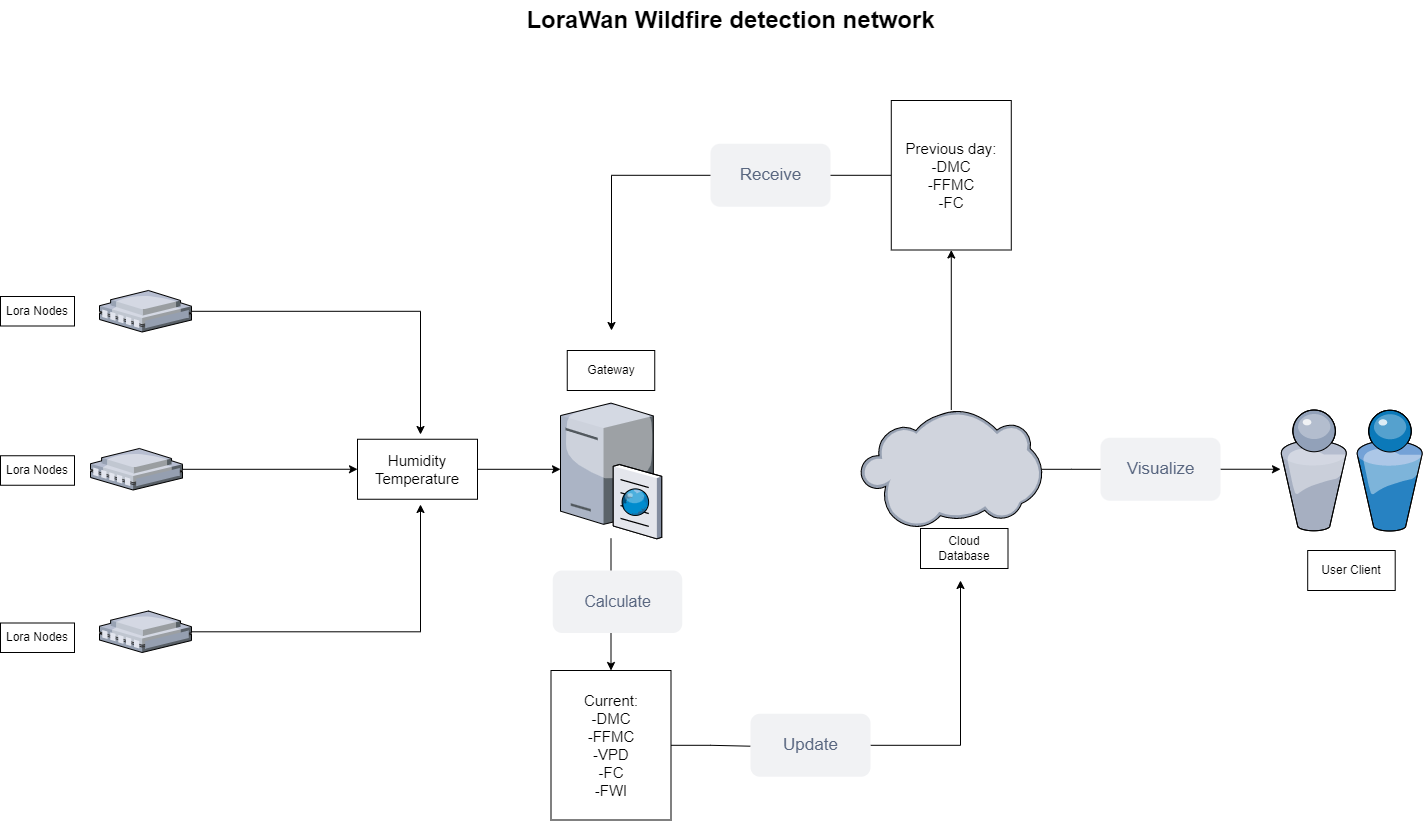

The diagram above was exported from draw.io. Its source (the exported page's mxGraphModel, read from the mxfile embedded in the PNG):
<mxGraphModel dx="1049" dy="752" grid="1" gridSize="10" guides="1" tooltips="1" connect="1" arrows="1" fold="1" page="1" pageScale="1.5" pageWidth="1169" pageHeight="826" background="none" math="0" shadow="0">
  <root>
    <mxCell id="0" style=";html=1;" />
    <mxCell id="1" style=";html=1;" parent="0" />
    <mxCell id="6a7d8f32e03d9370-62" value="LoraWan Wildfire detection network" style="text;strokeColor=none;fillColor=none;html=1;fontSize=24;fontStyle=1;verticalAlign=middle;align=center;" parent="1" vertex="1">
      <mxGeometry x="499" y="30" width="861" height="40" as="geometry" />
    </mxCell>
    <mxCell id="dO5_6yhsCzl-_yQzNe6N-47" style="edgeStyle=orthogonalEdgeStyle;rounded=0;orthogonalLoop=1;jettySize=auto;html=1;entryX=0;entryY=0.5;entryDx=0;entryDy=0;fontSize=15;" parent="1" source="dO5_6yhsCzl-_yQzNe6N-3" target="dO5_6yhsCzl-_yQzNe6N-39" edge="1">
      <mxGeometry relative="1" as="geometry" />
    </mxCell>
    <mxCell id="dO5_6yhsCzl-_yQzNe6N-3" value="" style="verticalLabelPosition=bottom;sketch=0;aspect=fixed;html=1;verticalAlign=top;strokeColor=none;align=center;outlineConnect=0;shape=mxgraph.citrix.remote_office;" parent="1" vertex="1">
      <mxGeometry x="290" y="478" width="92" height="41.5" as="geometry" />
    </mxCell>
    <mxCell id="dO5_6yhsCzl-_yQzNe6N-4" value="Cloud Database" style="rounded=0;whiteSpace=wrap;html=1;strokeColor=default;" parent="1" vertex="1">
      <mxGeometry x="1120" y="558" width="87.5" height="40" as="geometry" />
    </mxCell>
    <mxCell id="dO5_6yhsCzl-_yQzNe6N-49" style="edgeStyle=orthogonalEdgeStyle;rounded=0;orthogonalLoop=1;jettySize=auto;html=1;fontSize=15;" parent="1" source="dO5_6yhsCzl-_yQzNe6N-5" edge="1">
      <mxGeometry relative="1" as="geometry">
        <mxPoint x="620" y="464" as="targetPoint" />
      </mxGeometry>
    </mxCell>
    <mxCell id="dO5_6yhsCzl-_yQzNe6N-5" value="" style="verticalLabelPosition=bottom;sketch=0;aspect=fixed;html=1;verticalAlign=top;strokeColor=none;align=center;outlineConnect=0;shape=mxgraph.citrix.remote_office;" parent="1" vertex="1">
      <mxGeometry x="299" y="320" width="92" height="41.5" as="geometry" />
    </mxCell>
    <mxCell id="dO5_6yhsCzl-_yQzNe6N-6" value="Lora Nodes" style="rounded=0;whiteSpace=wrap;html=1;strokeColor=default;" parent="1" vertex="1">
      <mxGeometry x="200" y="326" width="74" height="29.5" as="geometry" />
    </mxCell>
    <mxCell id="dO5_6yhsCzl-_yQzNe6N-50" style="edgeStyle=orthogonalEdgeStyle;rounded=0;orthogonalLoop=1;jettySize=auto;html=1;fontSize=15;" parent="1" source="dO5_6yhsCzl-_yQzNe6N-7" edge="1">
      <mxGeometry relative="1" as="geometry">
        <mxPoint x="620" y="534" as="targetPoint" />
      </mxGeometry>
    </mxCell>
    <mxCell id="dO5_6yhsCzl-_yQzNe6N-7" value="" style="verticalLabelPosition=bottom;sketch=0;aspect=fixed;html=1;verticalAlign=top;strokeColor=none;align=center;outlineConnect=0;shape=mxgraph.citrix.remote_office;" parent="1" vertex="1">
      <mxGeometry x="299" y="640.5" width="92" height="41.5" as="geometry" />
    </mxCell>
    <mxCell id="dO5_6yhsCzl-_yQzNe6N-8" value="Lora Nodes" style="rounded=0;whiteSpace=wrap;html=1;strokeColor=default;" parent="1" vertex="1">
      <mxGeometry x="200" y="652.5" width="74" height="29.5" as="geometry" />
    </mxCell>
    <mxCell id="dO5_6yhsCzl-_yQzNe6N-55" style="edgeStyle=orthogonalEdgeStyle;rounded=0;orthogonalLoop=1;jettySize=auto;html=1;entryX=0.5;entryY=0;entryDx=0;entryDy=0;fontSize=15;" parent="1" source="dO5_6yhsCzl-_yQzNe6N-17" target="dO5_6yhsCzl-_yQzNe6N-54" edge="1">
      <mxGeometry relative="1" as="geometry" />
    </mxCell>
    <mxCell id="dO5_6yhsCzl-_yQzNe6N-17" value="" style="verticalLabelPosition=bottom;sketch=0;aspect=fixed;html=1;verticalAlign=top;strokeColor=none;align=center;outlineConnect=0;shape=mxgraph.citrix.cache_server;" parent="1" vertex="1">
      <mxGeometry x="760" y="429.4" width="101" height="138.7" as="geometry" />
    </mxCell>
    <mxCell id="dO5_6yhsCzl-_yQzNe6N-51" style="edgeStyle=orthogonalEdgeStyle;rounded=0;orthogonalLoop=1;jettySize=auto;html=1;fontSize=15;" parent="1" source="dO5_6yhsCzl-_yQzNe6N-39" target="dO5_6yhsCzl-_yQzNe6N-17" edge="1">
      <mxGeometry relative="1" as="geometry" />
    </mxCell>
    <mxCell id="dO5_6yhsCzl-_yQzNe6N-39" value="Humidity&lt;br&gt;Temperature" style="rounded=0;whiteSpace=wrap;html=1;fontSize=15;strokeColor=default;" parent="1" vertex="1">
      <mxGeometry x="557" y="468.75" width="120" height="60" as="geometry" />
    </mxCell>
    <mxCell id="dO5_6yhsCzl-_yQzNe6N-61" style="edgeStyle=orthogonalEdgeStyle;rounded=0;orthogonalLoop=1;jettySize=auto;html=1;fontSize=15;entryX=0.5;entryY=1;entryDx=0;entryDy=0;" parent="1" source="dO5_6yhsCzl-_yQzNe6N-52" target="dO5_6yhsCzl-_yQzNe6N-63" edge="1">
      <mxGeometry relative="1" as="geometry">
        <mxPoint x="1150.7849999999999" y="310" as="targetPoint" />
      </mxGeometry>
    </mxCell>
    <mxCell id="dO5_6yhsCzl-_yQzNe6N-67" style="edgeStyle=orthogonalEdgeStyle;rounded=0;orthogonalLoop=1;jettySize=auto;html=1;fontSize=15;startArrow=none;" parent="1" source="dO5_6yhsCzl-_yQzNe6N-69" edge="1">
      <mxGeometry relative="1" as="geometry">
        <mxPoint x="1480" y="498.75" as="targetPoint" />
      </mxGeometry>
    </mxCell>
    <mxCell id="dO5_6yhsCzl-_yQzNe6N-52" value="" style="verticalLabelPosition=bottom;sketch=0;aspect=fixed;html=1;verticalAlign=top;strokeColor=none;align=center;outlineConnect=0;shape=mxgraph.citrix.cloud;fontSize=15;" parent="1" vertex="1">
      <mxGeometry x="1060" y="439.5" width="181.57" height="118.5" as="geometry" />
    </mxCell>
    <mxCell id="dO5_6yhsCzl-_yQzNe6N-53" value="" style="verticalLabelPosition=bottom;sketch=0;aspect=fixed;html=1;verticalAlign=top;strokeColor=none;align=center;outlineConnect=0;shape=mxgraph.citrix.users;fontSize=15;" parent="1" vertex="1">
      <mxGeometry x="1480" y="439.5" width="141.9" height="121" as="geometry" />
    </mxCell>
    <mxCell id="dO5_6yhsCzl-_yQzNe6N-54" value="Current:&lt;br&gt;-DMC&lt;br&gt;-FFMC&lt;br&gt;-VPD&lt;br&gt;-FC&lt;br&gt;-FWI" style="rounded=0;whiteSpace=wrap;html=1;fontSize=15;strokeColor=default;" parent="1" vertex="1">
      <mxGeometry x="750.5" y="700" width="120" height="149.5" as="geometry" />
    </mxCell>
    <mxCell id="dO5_6yhsCzl-_yQzNe6N-57" value="&lt;font style=&quot;font-size: 16px&quot;&gt;Calculate&lt;/font&gt;" style="rounded=1;align=center;fillColor=#F1F2F4;strokeColor=none;html=1;fontColor=#596780;fontSize=12" parent="1" vertex="1">
      <mxGeometry x="752.25" y="600" width="129.5" height="62.5" as="geometry" />
    </mxCell>
    <mxCell id="dO5_6yhsCzl-_yQzNe6N-60" value="" style="edgeStyle=orthogonalEdgeStyle;rounded=0;orthogonalLoop=1;jettySize=auto;html=1;fontSize=15;endArrow=none;" parent="1" source="dO5_6yhsCzl-_yQzNe6N-54" edge="1">
      <mxGeometry relative="1" as="geometry">
        <mxPoint x="950" y="775.7" as="targetPoint" />
        <mxPoint x="870.5" y="774.8" as="sourcePoint" />
      </mxGeometry>
    </mxCell>
    <mxCell id="dO5_6yhsCzl-_yQzNe6N-64" style="edgeStyle=orthogonalEdgeStyle;rounded=0;orthogonalLoop=1;jettySize=auto;html=1;fontSize=15;" parent="1" source="dO5_6yhsCzl-_yQzNe6N-63" edge="1">
      <mxGeometry relative="1" as="geometry">
        <mxPoint x="811" y="360" as="targetPoint" />
      </mxGeometry>
    </mxCell>
    <mxCell id="dO5_6yhsCzl-_yQzNe6N-63" value="Previous day:&lt;br&gt;-DMC&lt;br&gt;-FFMC&lt;br&gt;-FC" style="rounded=0;whiteSpace=wrap;html=1;fontSize=15;strokeColor=default;" parent="1" vertex="1">
      <mxGeometry x="1090.78" y="130" width="120" height="149.5" as="geometry" />
    </mxCell>
    <mxCell id="dO5_6yhsCzl-_yQzNe6N-69" value="&lt;font style=&quot;font-size: 17px&quot;&gt;Visualize&lt;/font&gt;" style="rounded=1;align=center;fillColor=#F1F2F4;strokeColor=none;html=1;fontColor=#596780;fontSize=12" parent="1" vertex="1">
      <mxGeometry x="1300" y="467.25" width="120" height="63" as="geometry" />
    </mxCell>
    <mxCell id="dO5_6yhsCzl-_yQzNe6N-71" value="" style="edgeStyle=orthogonalEdgeStyle;rounded=0;orthogonalLoop=1;jettySize=auto;html=1;fontSize=15;endArrow=none;" parent="1" source="dO5_6yhsCzl-_yQzNe6N-52" target="dO5_6yhsCzl-_yQzNe6N-69" edge="1">
      <mxGeometry relative="1" as="geometry">
        <mxPoint x="1480" y="498.75" as="targetPoint" />
        <mxPoint x="1241.5700000000002" y="498.79999999999995" as="sourcePoint" />
      </mxGeometry>
    </mxCell>
    <mxCell id="dO5_6yhsCzl-_yQzNe6N-79" style="edgeStyle=orthogonalEdgeStyle;rounded=0;orthogonalLoop=1;jettySize=auto;html=1;fontSize=17;" parent="1" source="dO5_6yhsCzl-_yQzNe6N-76" edge="1">
      <mxGeometry relative="1" as="geometry">
        <mxPoint x="1160" y="610" as="targetPoint" />
      </mxGeometry>
    </mxCell>
    <mxCell id="dO5_6yhsCzl-_yQzNe6N-76" value="&lt;font style=&quot;font-size: 17px&quot;&gt;Update&lt;/font&gt;" style="rounded=1;align=center;fillColor=#F1F2F4;strokeColor=none;html=1;fontColor=#596780;fontSize=12" parent="1" vertex="1">
      <mxGeometry x="950" y="743.25" width="120" height="63" as="geometry" />
    </mxCell>
    <mxCell id="dO5_6yhsCzl-_yQzNe6N-80" value="&lt;font style=&quot;font-size: 17px&quot;&gt;Receive&lt;/font&gt;" style="rounded=1;align=center;fillColor=#F1F2F4;strokeColor=none;html=1;fontColor=#596780;fontSize=12" parent="1" vertex="1">
      <mxGeometry x="910" y="173.25" width="120" height="63" as="geometry" />
    </mxCell>
    <mxCell id="UqaR_CMV7LRxat3eCBdq-1" value="Gateway" style="rounded=0;whiteSpace=wrap;html=1;strokeColor=default;" vertex="1" parent="1">
      <mxGeometry x="766.75" y="380" width="87.5" height="40" as="geometry" />
    </mxCell>
    <mxCell id="UqaR_CMV7LRxat3eCBdq-2" value="User Client" style="rounded=0;whiteSpace=wrap;html=1;strokeColor=default;" vertex="1" parent="1">
      <mxGeometry x="1507.2" y="580" width="87.5" height="40" as="geometry" />
    </mxCell>
    <mxCell id="UqaR_CMV7LRxat3eCBdq-3" value="Lora Nodes" style="rounded=0;whiteSpace=wrap;html=1;strokeColor=default;" vertex="1" parent="1">
      <mxGeometry x="200" y="485.25" width="74" height="29.5" as="geometry" />
    </mxCell>
  </root>
</mxGraphModel>